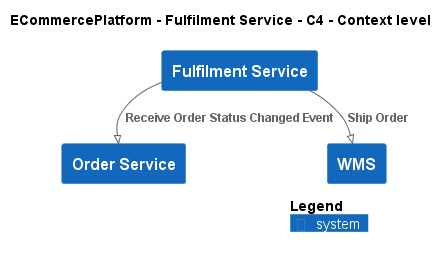

The diagram above was rendered by PlantUML. Its source (embedded in the PNG):
@startuml
!pragma layout smetana
!include ..\..\..\.c4s\C4_Context.puml

AddElementTag("c4interflow:lifecycle:new", $bgColor=green, $fontColor=#ffffff, $borderColor=green, $shadowing="False")
AddElementTag("c4interflow:lifecycle:changed", $bgColor=orange, $fontColor=#ffffff, $borderColor=orange, $shadowing="False")
AddElementTag("c4interflow:lifecycle:removed", $bgColor=red, $fontColor=#ffffff, $borderColor=red, $shadowing="False")

AddRelTag("c4interflow:lifecycle:new", $textColor=green, $lineColor=green)
AddRelTag("c4interflow:lifecycle:changed", $textColor=orange, $lineColor=orange)
AddRelTag("c4interflow:lifecycle:removed", $textColor=red, $lineColor=red)

SHOW_PERSON_PORTRAIT()
LAYOUT_TOP_DOWN()

skinparam linetype polyline

title ECommercePlatform - Fulfilment Service - C4 - Context level

System(ECommercePlatform.SoftwareSystems.FulfilmentService, "Fulfilment Service", "")
System(ECommercePlatform.SoftwareSystems.OrderService, "Order Service", "")
System(ECommercePlatform.SoftwareSystems.WMS, "WMS", "")

Rel(ECommercePlatform.SoftwareSystems.FulfilmentService, ECommercePlatform.SoftwareSystems.OrderService, "Receive Order Status Changed Event")
Rel(ECommercePlatform.SoftwareSystems.FulfilmentService, ECommercePlatform.SoftwareSystems.WMS, "Ship Order")


SHOW_LEGEND()
@enduml